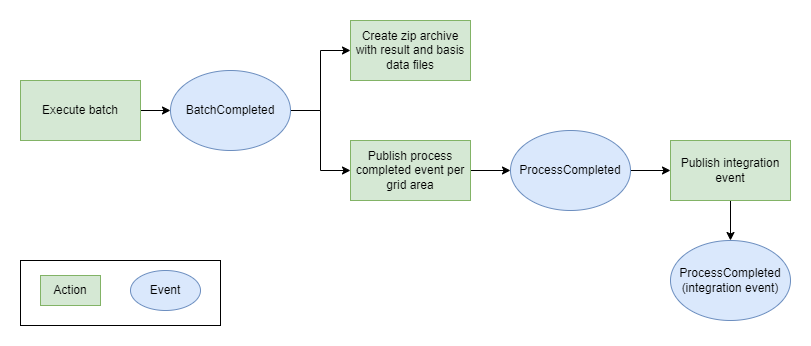

The diagram above was exported from draw.io. Its source (the exported page's mxGraphModel, read from the mxfile embedded in the PNG):
<mxGraphModel dx="1406" dy="946" grid="1" gridSize="10" guides="1" tooltips="1" connect="1" arrows="1" fold="1" page="1" pageScale="1" pageWidth="850" pageHeight="1100" background="#ffffff" math="0" shadow="0">
  <root>
    <mxCell id="0" />
    <mxCell id="1" parent="0" />
    <mxCell id="TYlN-rEymWDZmvmUJzj0-14" value="" style="rounded=0;whiteSpace=wrap;html=1;" parent="1" vertex="1">
      <mxGeometry x="30" y="380" width="200" height="65" as="geometry" />
    </mxCell>
    <mxCell id="TYlN-rEymWDZmvmUJzj0-8" style="edgeStyle=orthogonalEdgeStyle;rounded=0;orthogonalLoop=1;jettySize=auto;html=1;" parent="1" source="TYlN-rEymWDZmvmUJzj0-1" target="TYlN-rEymWDZmvmUJzj0-4" edge="1">
      <mxGeometry relative="1" as="geometry" />
    </mxCell>
    <mxCell id="TYlN-rEymWDZmvmUJzj0-9" style="edgeStyle=orthogonalEdgeStyle;rounded=0;orthogonalLoop=1;jettySize=auto;html=1;" parent="1" source="TYlN-rEymWDZmvmUJzj0-1" target="TYlN-rEymWDZmvmUJzj0-3" edge="1">
      <mxGeometry relative="1" as="geometry" />
    </mxCell>
    <mxCell id="TYlN-rEymWDZmvmUJzj0-1" value="BatchCompleted" style="ellipse;whiteSpace=wrap;html=1;fillColor=#dae8fc;strokeColor=#6c8ebf;" parent="1" vertex="1">
      <mxGeometry x="180" y="190" width="120" height="80" as="geometry" />
    </mxCell>
    <mxCell id="TYlN-rEymWDZmvmUJzj0-7" style="edgeStyle=orthogonalEdgeStyle;rounded=0;orthogonalLoop=1;jettySize=auto;html=1;" parent="1" source="TYlN-rEymWDZmvmUJzj0-2" target="TYlN-rEymWDZmvmUJzj0-1" edge="1">
      <mxGeometry relative="1" as="geometry" />
    </mxCell>
    <mxCell id="TYlN-rEymWDZmvmUJzj0-2" value="Execute batch" style="rounded=0;whiteSpace=wrap;html=1;fillColor=#d5e8d4;strokeColor=#82b366;" parent="1" vertex="1">
      <mxGeometry x="30" y="200" width="120" height="60" as="geometry" />
    </mxCell>
    <mxCell id="TYlN-rEymWDZmvmUJzj0-3" value="Create zip archive with result and basis data files" style="rounded=0;whiteSpace=wrap;html=1;fillColor=#d5e8d4;strokeColor=#82b366;" parent="1" vertex="1">
      <mxGeometry x="360" y="140" width="120" height="60" as="geometry" />
    </mxCell>
    <mxCell id="TYlN-rEymWDZmvmUJzj0-10" style="edgeStyle=orthogonalEdgeStyle;rounded=0;orthogonalLoop=1;jettySize=auto;html=1;" parent="1" source="TYlN-rEymWDZmvmUJzj0-4" target="TYlN-rEymWDZmvmUJzj0-5" edge="1">
      <mxGeometry relative="1" as="geometry" />
    </mxCell>
    <mxCell id="TYlN-rEymWDZmvmUJzj0-4" value="Publish process completed event per grid area" style="rounded=0;whiteSpace=wrap;html=1;fillColor=#d5e8d4;strokeColor=#82b366;" parent="1" vertex="1">
      <mxGeometry x="360" y="260" width="120" height="60" as="geometry" />
    </mxCell>
    <mxCell id="TYlN-rEymWDZmvmUJzj0-11" style="edgeStyle=orthogonalEdgeStyle;rounded=0;orthogonalLoop=1;jettySize=auto;html=1;" parent="1" source="TYlN-rEymWDZmvmUJzj0-5" target="TYlN-rEymWDZmvmUJzj0-6" edge="1">
      <mxGeometry relative="1" as="geometry" />
    </mxCell>
    <mxCell id="TYlN-rEymWDZmvmUJzj0-5" value="ProcessCompleted" style="ellipse;whiteSpace=wrap;html=1;fillColor=#dae8fc;strokeColor=#6c8ebf;" parent="1" vertex="1">
      <mxGeometry x="520" y="250" width="120" height="80" as="geometry" />
    </mxCell>
    <mxCell id="Y74LyH2sKSl_PLVIAWBB-2" style="edgeStyle=orthogonalEdgeStyle;rounded=0;orthogonalLoop=1;jettySize=auto;html=1;" edge="1" parent="1" source="TYlN-rEymWDZmvmUJzj0-6" target="Y74LyH2sKSl_PLVIAWBB-1">
      <mxGeometry relative="1" as="geometry" />
    </mxCell>
    <mxCell id="TYlN-rEymWDZmvmUJzj0-6" value="Publish integration event" style="rounded=0;whiteSpace=wrap;html=1;fillColor=#d5e8d4;strokeColor=#82b366;" parent="1" vertex="1">
      <mxGeometry x="680" y="260" width="120" height="60" as="geometry" />
    </mxCell>
    <mxCell id="TYlN-rEymWDZmvmUJzj0-12" value="Event" style="ellipse;whiteSpace=wrap;html=1;fillColor=#dae8fc;strokeColor=#6c8ebf;" parent="1" vertex="1">
      <mxGeometry x="140" y="390" width="70" height="40" as="geometry" />
    </mxCell>
    <mxCell id="TYlN-rEymWDZmvmUJzj0-13" value="Action" style="rounded=0;whiteSpace=wrap;html=1;fillColor=#d5e8d4;strokeColor=#82b366;" parent="1" vertex="1">
      <mxGeometry x="50" y="395" width="60" height="30" as="geometry" />
    </mxCell>
    <mxCell id="Y74LyH2sKSl_PLVIAWBB-1" value="ProcessCompleted&lt;br&gt;(integration event)" style="ellipse;whiteSpace=wrap;html=1;fillColor=#dae8fc;strokeColor=#6c8ebf;" vertex="1" parent="1">
      <mxGeometry x="680" y="360" width="120" height="80" as="geometry" />
    </mxCell>
  </root>
</mxGraphModel>